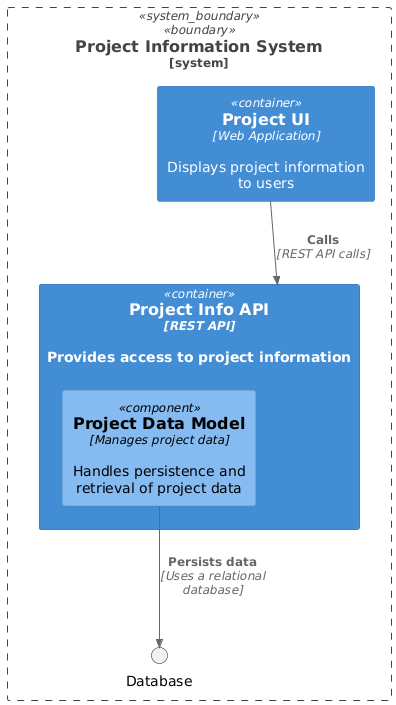

The diagram above was rendered by PlantUML. Its source (embedded in the PNG):
@startuml
!include <c4/C4_Context>
!include <c4/C4_Container>
!include <c4/C4_Component>

System_Boundary(c1, "Project Information System") {
    Container(project_info_api, "Project Info API", "REST API", "Provides access to project information") {
        Component(project_data_model, "Project Data Model", "Manages project data", "Handles persistence and retrieval of project data")
    }
    Container(project_ui, "Project UI", "Web Application", "Displays project information to users") {
        Rel(project_ui, project_info_api, "Calls", "REST API calls")
    }

    Rel(project_data_model, "Database", "Persists data", "Uses a relational database")

}
@enduml